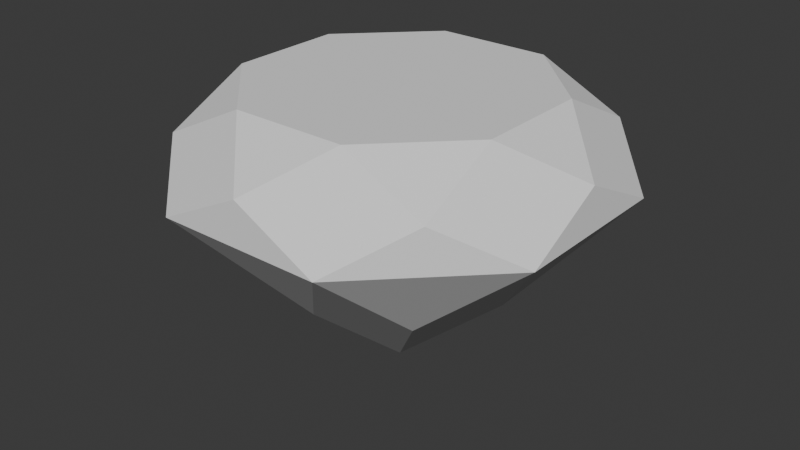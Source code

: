 # Source: chsrm.blend  (saved by Blender 4.2.66; exported with 4.5.12 LTS)
import bpy
from mathutils import Matrix  # noqa: F401  (used for matrix-valued properties, if any)

bpy.ops.wm.read_factory_settings(use_empty=True)
scene = bpy.context.scene
scene.name = 'Scene'

# ---- collections
col_collection = bpy.data.collections.new('Collection'); scene.collection.children.link(col_collection)

# ---- world
world_world = bpy.data.worlds.new('World'); scene.world = world_world
world_world.use_nodes = True; world_world.node_tree.nodes.clear()
_N = world_world.node_tree.nodes; _L = world_world.node_tree.links
n0 = _N.new('ShaderNodeOutputWorld'); n0.name = 'World Output'; n0.location = (300, 300)
n1 = _N.new('ShaderNodeBackground'); n1.name = 'Background'; n1.location = (10, 300)
n1.inputs[0].default_value = (0.05088, 0.05088, 0.05088, 1.0)
_L.new(n1.outputs[0], n0.inputs[0])
n0.is_active_output = True
world_world.color = (0.05088, 0.05088, 0.05088)
world_world.sun_shadow_jitter_overblur = 0.0

# ---- meshes
me_gem = bpy.data.meshes.new('Gem')
me_gem.from_pydata([(0.0, 0.0, -0.92), (0.0, 0.0, 0.38), (0.0, 0.5412, -0.46), (0.3827, 0.9239, 0.0), (0.0, 0.9146, 0.19), (0.2641, 0.6375, 0.38), (0.3827, 0.3827, -0.46), (0.9239, 0.3827, 0.0), (0.6467, 0.6467, 0.19), (0.6375, 0.2641, 0.38), (0.5412, 3.314e-17, -0.46), (0.9239, -0.3827, 0.0), (0.9146, 5.6e-17, 0.19), (0.6375, -0.2641, 0.38), (0.3827, -0.3827, -0.46), (0.3827, -0.9239, 0.0), (0.6467, -0.6467, 0.19), (0.2641, -0.6375, 0.38), (6.628e-17, -0.5412, -0.46), (-0.3827, -0.9239, 0.0), (1.12e-16, -0.9146, 0.19), (-0.2641, -0.6375, 0.38), (-0.3827, -0.3827, -0.46), (-0.9239, -0.3827, 0.0), (-0.6467, -0.6467, 0.19), (-0.6375, -0.2641, 0.38), (-0.5412, -9.942e-17, -0.46), (-0.9239, 0.3827, 0.0), (-0.9146, -1.68e-16, 0.19), (-0.6375, 0.2641, 0.38), (-0.3827, 0.3827, -0.46), (-0.3827, 0.9239, 0.0), (-0.6467, 0.6467, 0.19), (-0.2641, 0.6375, 0.38)], [], [(6, 0, 2, 3), (6, 3, 7), (7, 3, 8), (8, 3, 4, 5), (8, 5, 9), (10, 0, 6, 7), (10, 7, 11), (11, 7, 12), (12, 7, 8, 9), (12, 9, 13), (14, 0, 10, 11), (14, 11, 15), (15, 11, 16), (16, 11, 12, 13), (16, 13, 17), (18, 0, 14, 15), (18, 15, 19), (19, 15, 20), (20, 15, 16, 17), (20, 17, 21), (22, 0, 18, 19), (22, 19, 23), (23, 19, 24), (24, 19, 20, 21), (24, 21, 25), (26, 0, 22, 23), (26, 23, 27), (27, 23, 28), (28, 23, 24, 25), (28, 25, 29), (30, 0, 26, 27), (30, 27, 31), (31, 27, 32), (32, 27, 28, 29), (32, 29, 33), (2, 0, 30, 31), (2, 31, 3), (3, 31, 4), (4, 31, 32, 33), (4, 33, 5), (1, 5, 33), (5, 1, 9), (9, 1, 13), (13, 1, 17), (17, 1, 21), (21, 1, 25), (25, 1, 29), (29, 1, 33)])
me_gem.update()

# ---- objects
ob_gem = bpy.data.objects.new('Gem', me_gem)

# ---- transforms, parenting, visibility, modifiers, constraints
ob_gem.location = (0.0, 0.0, 0.5)
ob_gem.scale = (0.5, 0.5, 0.5)

# ---- collection membership
col_collection.objects.link(ob_gem)

# ---- scene / render settings (as saved in the file)
scene.frame_start = 1; scene.frame_end = 250; scene.frame_set(1)
scene.render.engine = 'BLENDER_EEVEE_NEXT'
bpy.context.view_layer.update()

# ---- added for rendering (the .blend has no active camera and no usable light): camera, sun
cam_auto = bpy.data.cameras.new('AutoCamera')
cam_auto.lens = 50.0
cam_auto.sensor_width = 36.0
cam_auto.clip_end = 1000.0
ob_auto_camera = bpy.data.objects.new('AutoCamera', cam_auto)
scene.collection.objects.link(ob_auto_camera)
ob_auto_camera.location = (1.3502, -1.62024, 1.44516)
ob_auto_camera.rotation_euler = (1.09748, -7.21219e-08, 0.694738)
scene.camera = ob_auto_camera
light_auto_sun = bpy.data.lights.new('AutoSun', 'SUN')
light_auto_sun.energy = 3.0
light_auto_sun.angle = 0.0523599
ob_auto_sun = bpy.data.objects.new('AutoSun', light_auto_sun)
scene.collection.objects.link(ob_auto_sun)
ob_auto_sun.rotation_euler = (0.872665, 0.174533, 0.523599)
bpy.context.view_layer.update()
